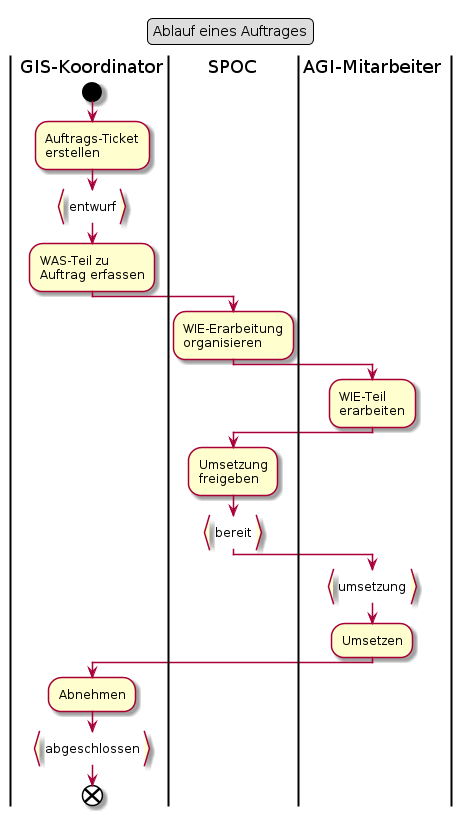

The diagram above was rendered by PlantUML. Its source (embedded in the PNG):
@startuml
legend top
	Ablauf eines Auftrages
end legend

|GIS-Koordinator|
start
:Auftrags-Ticket
erstellen;
:entwurf}
:WAS-Teil zu
Auftrag erfassen;
|SPOC|
:WIE-Erarbeitung
organisieren;
|AGI-Mitarbeiter|
:WIE-Teil
erarbeiten;
|SPOC|
:Umsetzung
freigeben;
:bereit}
|AGI-Mitarbeiter|
:umsetzung}
:Umsetzen;
|GIS-Koordinator|
:Abnehmen;
:abgeschlossen}
end
@enduml